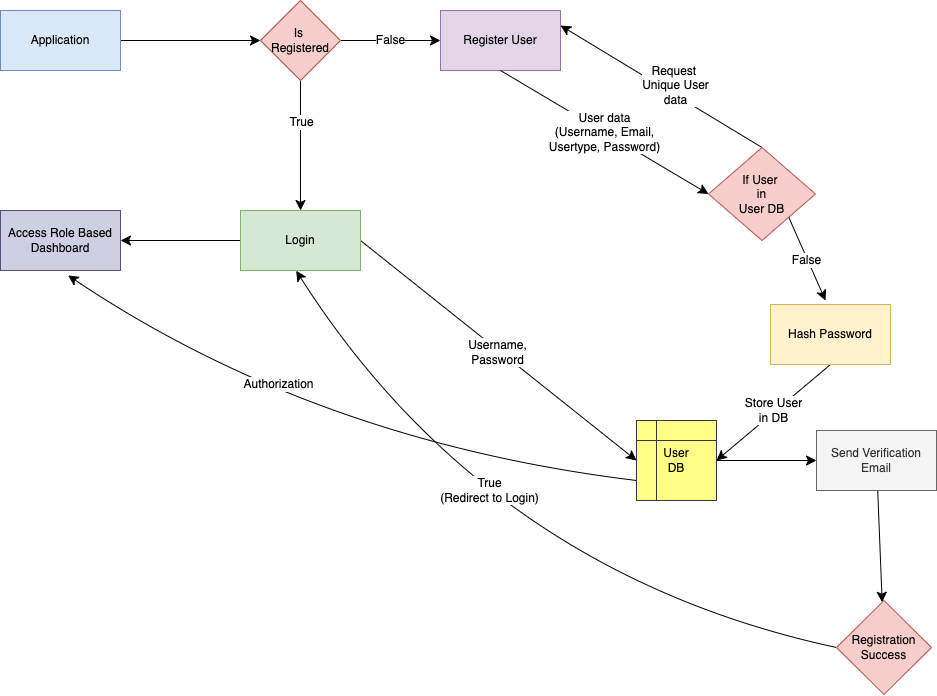

The diagram above was exported from draw.io. Its source (the exported page's mxGraphModel, read from the mxfile embedded in the PNG):
<mxGraphModel dx="2106" dy="1150" grid="0" gridSize="10" guides="1" tooltips="1" connect="1" arrows="1" fold="1" page="0" pageScale="1" pageWidth="827" pageHeight="1169" math="0" shadow="0">
  <root>
    <mxCell id="0" />
    <mxCell id="1" parent="0" />
    <mxCell id="1PqLLQ2h0baPaay0Yjts-5" value="" style="edgeStyle=none;curved=1;rounded=0;orthogonalLoop=1;jettySize=auto;html=1;fontSize=12;startSize=8;endSize=8;" edge="1" parent="1" source="1PqLLQ2h0baPaay0Yjts-1" target="1PqLLQ2h0baPaay0Yjts-4">
      <mxGeometry relative="1" as="geometry" />
    </mxCell>
    <mxCell id="1PqLLQ2h0baPaay0Yjts-1" value="Application" style="rounded=0;whiteSpace=wrap;html=1;fillColor=#dae8fc;strokeColor=#6c8ebf;" vertex="1" parent="1">
      <mxGeometry x="-332" y="115" width="120" height="60" as="geometry" />
    </mxCell>
    <mxCell id="1PqLLQ2h0baPaay0Yjts-7" value="" style="edgeStyle=none;curved=1;rounded=0;orthogonalLoop=1;jettySize=auto;html=1;fontSize=12;startSize=8;endSize=8;" edge="1" parent="1" source="1PqLLQ2h0baPaay0Yjts-4" target="1PqLLQ2h0baPaay0Yjts-6">
      <mxGeometry relative="1" as="geometry" />
    </mxCell>
    <mxCell id="1PqLLQ2h0baPaay0Yjts-8" value="True" style="edgeLabel;html=1;align=center;verticalAlign=middle;resizable=0;points=[];fontSize=12;" vertex="1" connectable="0" parent="1PqLLQ2h0baPaay0Yjts-7">
      <mxGeometry x="-0.3615" relative="1" as="geometry">
        <mxPoint as="offset" />
      </mxGeometry>
    </mxCell>
    <mxCell id="1PqLLQ2h0baPaay0Yjts-10" value="False" style="edgeStyle=none;curved=1;rounded=0;orthogonalLoop=1;jettySize=auto;html=1;fontSize=12;startSize=8;endSize=8;" edge="1" parent="1" source="1PqLLQ2h0baPaay0Yjts-4" target="1PqLLQ2h0baPaay0Yjts-9">
      <mxGeometry relative="1" as="geometry" />
    </mxCell>
    <mxCell id="1PqLLQ2h0baPaay0Yjts-4" value="Is&amp;nbsp;&lt;div&gt;Registered&lt;/div&gt;" style="rhombus;whiteSpace=wrap;html=1;rounded=0;fillColor=#f8cecc;strokeColor=#b85450;" vertex="1" parent="1">
      <mxGeometry x="-72" y="105" width="80" height="80" as="geometry" />
    </mxCell>
    <mxCell id="1PqLLQ2h0baPaay0Yjts-12" style="edgeStyle=none;curved=1;rounded=0;orthogonalLoop=1;jettySize=auto;html=1;exitX=1;exitY=0.5;exitDx=0;exitDy=0;entryX=0;entryY=0.5;entryDx=0;entryDy=0;fontSize=12;startSize=8;endSize=8;" edge="1" parent="1" source="1PqLLQ2h0baPaay0Yjts-6" target="1PqLLQ2h0baPaay0Yjts-11">
      <mxGeometry relative="1" as="geometry" />
    </mxCell>
    <mxCell id="1PqLLQ2h0baPaay0Yjts-13" value="Username,&lt;div&gt;Password&lt;/div&gt;" style="edgeLabel;html=1;align=center;verticalAlign=middle;resizable=0;points=[];fontSize=12;" vertex="1" connectable="0" parent="1PqLLQ2h0baPaay0Yjts-12">
      <mxGeometry x="-0.0016" y="-1" relative="1" as="geometry">
        <mxPoint y="1" as="offset" />
      </mxGeometry>
    </mxCell>
    <mxCell id="1PqLLQ2h0baPaay0Yjts-33" value="" style="edgeStyle=none;curved=1;rounded=0;orthogonalLoop=1;jettySize=auto;html=1;fontSize=12;startSize=8;endSize=8;" edge="1" parent="1" source="1PqLLQ2h0baPaay0Yjts-6" target="1PqLLQ2h0baPaay0Yjts-32">
      <mxGeometry relative="1" as="geometry" />
    </mxCell>
    <mxCell id="1PqLLQ2h0baPaay0Yjts-6" value="Login" style="whiteSpace=wrap;html=1;rounded=0;fillColor=#d5e8d4;strokeColor=#82b366;" vertex="1" parent="1">
      <mxGeometry x="-92" y="315" width="120" height="60" as="geometry" />
    </mxCell>
    <mxCell id="1PqLLQ2h0baPaay0Yjts-9" value="Register User" style="whiteSpace=wrap;html=1;rounded=0;fillColor=#e1d5e7;strokeColor=#9673a6;" vertex="1" parent="1">
      <mxGeometry x="108" y="115" width="120" height="60" as="geometry" />
    </mxCell>
    <mxCell id="1PqLLQ2h0baPaay0Yjts-27" value="" style="edgeStyle=none;curved=1;rounded=0;orthogonalLoop=1;jettySize=auto;html=1;fontSize=12;startSize=8;endSize=8;" edge="1" parent="1" source="1PqLLQ2h0baPaay0Yjts-11" target="1PqLLQ2h0baPaay0Yjts-26">
      <mxGeometry relative="1" as="geometry" />
    </mxCell>
    <mxCell id="1PqLLQ2h0baPaay0Yjts-34" style="edgeStyle=none;curved=1;rounded=0;orthogonalLoop=1;jettySize=auto;html=1;exitX=0;exitY=0.75;exitDx=0;exitDy=0;fontSize=12;startSize=8;endSize=8;" edge="1" parent="1" source="1PqLLQ2h0baPaay0Yjts-11">
      <mxGeometry relative="1" as="geometry">
        <mxPoint x="-264.42857142857133" y="379.8571428571429" as="targetPoint" />
        <Array as="points">
          <mxPoint x="-17" y="546" />
        </Array>
      </mxGeometry>
    </mxCell>
    <mxCell id="1PqLLQ2h0baPaay0Yjts-35" value="Authorization" style="edgeLabel;html=1;align=center;verticalAlign=middle;resizable=0;points=[];fontSize=12;" vertex="1" connectable="0" parent="1PqLLQ2h0baPaay0Yjts-34">
      <mxGeometry x="0.0128" y="2" relative="1" as="geometry">
        <mxPoint x="-46" y="-61" as="offset" />
      </mxGeometry>
    </mxCell>
    <mxCell id="1PqLLQ2h0baPaay0Yjts-11" value="User&lt;div&gt;DB&lt;/div&gt;" style="shape=internalStorage;whiteSpace=wrap;html=1;backgroundOutline=1;fillColor=#ffff88;strokeColor=#36393d;" vertex="1" parent="1">
      <mxGeometry x="304" y="525" width="80" height="80" as="geometry" />
    </mxCell>
    <mxCell id="1PqLLQ2h0baPaay0Yjts-14" style="edgeStyle=none;curved=1;rounded=0;orthogonalLoop=1;jettySize=auto;html=1;exitX=0.5;exitY=1;exitDx=0;exitDy=0;fontSize=12;startSize=8;endSize=8;entryX=0;entryY=0.5;entryDx=0;entryDy=0;" edge="1" parent="1" source="1PqLLQ2h0baPaay0Yjts-9" target="1PqLLQ2h0baPaay0Yjts-16">
      <mxGeometry relative="1" as="geometry">
        <mxPoint x="372" y="290" as="targetPoint" />
      </mxGeometry>
    </mxCell>
    <mxCell id="1PqLLQ2h0baPaay0Yjts-15" value="User data&lt;div&gt;(Username, Email,&lt;/div&gt;&lt;div&gt;Usertype, Password)&lt;/div&gt;" style="edgeLabel;html=1;align=center;verticalAlign=middle;resizable=0;points=[];fontSize=12;" vertex="1" connectable="0" parent="1PqLLQ2h0baPaay0Yjts-14">
      <mxGeometry x="-0.0128" relative="1" as="geometry">
        <mxPoint as="offset" />
      </mxGeometry>
    </mxCell>
    <mxCell id="1PqLLQ2h0baPaay0Yjts-17" style="edgeStyle=none;curved=1;rounded=0;orthogonalLoop=1;jettySize=auto;html=1;exitX=1;exitY=1;exitDx=0;exitDy=0;fontSize=12;startSize=8;endSize=8;" edge="1" parent="1" source="1PqLLQ2h0baPaay0Yjts-16">
      <mxGeometry relative="1" as="geometry">
        <mxPoint x="493" y="405" as="targetPoint" />
      </mxGeometry>
    </mxCell>
    <mxCell id="1PqLLQ2h0baPaay0Yjts-18" value="False" style="edgeLabel;html=1;align=center;verticalAlign=middle;resizable=0;points=[];fontSize=12;" vertex="1" connectable="0" parent="1PqLLQ2h0baPaay0Yjts-17">
      <mxGeometry x="-0.0091" y="-2" relative="1" as="geometry">
        <mxPoint as="offset" />
      </mxGeometry>
    </mxCell>
    <mxCell id="1PqLLQ2h0baPaay0Yjts-19" style="edgeStyle=none;curved=1;rounded=0;orthogonalLoop=1;jettySize=auto;html=1;exitX=0.5;exitY=0;exitDx=0;exitDy=0;entryX=1;entryY=0.25;entryDx=0;entryDy=0;fontSize=12;startSize=8;endSize=8;" edge="1" parent="1" source="1PqLLQ2h0baPaay0Yjts-16" target="1PqLLQ2h0baPaay0Yjts-9">
      <mxGeometry relative="1" as="geometry" />
    </mxCell>
    <mxCell id="1PqLLQ2h0baPaay0Yjts-20" value="Request&amp;nbsp;&lt;div&gt;Unique User&lt;/div&gt;&lt;div&gt;data&lt;/div&gt;" style="edgeLabel;html=1;align=center;verticalAlign=middle;resizable=0;points=[];fontSize=12;" vertex="1" connectable="0" parent="1PqLLQ2h0baPaay0Yjts-19">
      <mxGeometry x="-0.0226" y="-2" relative="1" as="geometry">
        <mxPoint x="11" y="-1" as="offset" />
      </mxGeometry>
    </mxCell>
    <mxCell id="1PqLLQ2h0baPaay0Yjts-16" value="If User&amp;nbsp;&lt;div&gt;in&lt;/div&gt;&lt;div&gt;User DB&lt;/div&gt;" style="rhombus;whiteSpace=wrap;html=1;fillColor=#f8cecc;strokeColor=#b85450;" vertex="1" parent="1">
      <mxGeometry x="376" y="252" width="107" height="93" as="geometry" />
    </mxCell>
    <mxCell id="1PqLLQ2h0baPaay0Yjts-24" style="edgeStyle=none;curved=1;rounded=0;orthogonalLoop=1;jettySize=auto;html=1;exitX=0.5;exitY=1;exitDx=0;exitDy=0;entryX=1;entryY=0.5;entryDx=0;entryDy=0;fontSize=12;startSize=8;endSize=8;" edge="1" parent="1" source="1PqLLQ2h0baPaay0Yjts-23" target="1PqLLQ2h0baPaay0Yjts-11">
      <mxGeometry relative="1" as="geometry" />
    </mxCell>
    <mxCell id="1PqLLQ2h0baPaay0Yjts-25" value="Store User&lt;div&gt;in DB&lt;/div&gt;" style="edgeLabel;html=1;align=center;verticalAlign=middle;resizable=0;points=[];fontSize=12;" vertex="1" connectable="0" parent="1PqLLQ2h0baPaay0Yjts-24">
      <mxGeometry x="-0.0238" y="-2" relative="1" as="geometry">
        <mxPoint x="-1" as="offset" />
      </mxGeometry>
    </mxCell>
    <mxCell id="1PqLLQ2h0baPaay0Yjts-23" value="Hash Password" style="rounded=0;whiteSpace=wrap;html=1;fillColor=#fff2cc;strokeColor=#d6b656;" vertex="1" parent="1">
      <mxGeometry x="438" y="409" width="120" height="60" as="geometry" />
    </mxCell>
    <mxCell id="1PqLLQ2h0baPaay0Yjts-29" value="" style="edgeStyle=none;curved=1;rounded=0;orthogonalLoop=1;jettySize=auto;html=1;fontSize=12;startSize=8;endSize=8;" edge="1" parent="1" source="1PqLLQ2h0baPaay0Yjts-26" target="1PqLLQ2h0baPaay0Yjts-28">
      <mxGeometry relative="1" as="geometry" />
    </mxCell>
    <mxCell id="1PqLLQ2h0baPaay0Yjts-26" value="Send Verification Email" style="whiteSpace=wrap;html=1;fillColor=#f5f5f5;fontColor=#333333;strokeColor=#666666;" vertex="1" parent="1">
      <mxGeometry x="484" y="535" width="120" height="60" as="geometry" />
    </mxCell>
    <mxCell id="1PqLLQ2h0baPaay0Yjts-30" style="edgeStyle=none;curved=1;rounded=0;orthogonalLoop=1;jettySize=auto;html=1;exitX=0;exitY=0.5;exitDx=0;exitDy=0;fontSize=12;startSize=8;endSize=8;" edge="1" parent="1" source="1PqLLQ2h0baPaay0Yjts-28">
      <mxGeometry relative="1" as="geometry">
        <mxPoint x="-36.33333333333337" y="375.2222222222222" as="targetPoint" />
        <Array as="points">
          <mxPoint x="156" y="677" />
        </Array>
      </mxGeometry>
    </mxCell>
    <mxCell id="1PqLLQ2h0baPaay0Yjts-31" value="True&lt;div&gt;(Redirect to Login)&lt;/div&gt;" style="edgeLabel;html=1;align=center;verticalAlign=middle;resizable=0;points=[];fontSize=12;" vertex="1" connectable="0" parent="1PqLLQ2h0baPaay0Yjts-30">
      <mxGeometry x="0.1917" y="-45" relative="1" as="geometry">
        <mxPoint as="offset" />
      </mxGeometry>
    </mxCell>
    <mxCell id="1PqLLQ2h0baPaay0Yjts-28" value="Registration&lt;div&gt;Success&lt;/div&gt;" style="rhombus;whiteSpace=wrap;html=1;fillColor=#f8cecc;strokeColor=#b85450;" vertex="1" parent="1">
      <mxGeometry x="504" y="705" width="95" height="94" as="geometry" />
    </mxCell>
    <mxCell id="1PqLLQ2h0baPaay0Yjts-32" value="Access Role Based&lt;div&gt;Dashboard&lt;/div&gt;" style="whiteSpace=wrap;html=1;rounded=0;fillColor=#d0cee2;strokeColor=#56517e;" vertex="1" parent="1">
      <mxGeometry x="-332" y="315" width="120" height="60" as="geometry" />
    </mxCell>
  </root>
</mxGraphModel>